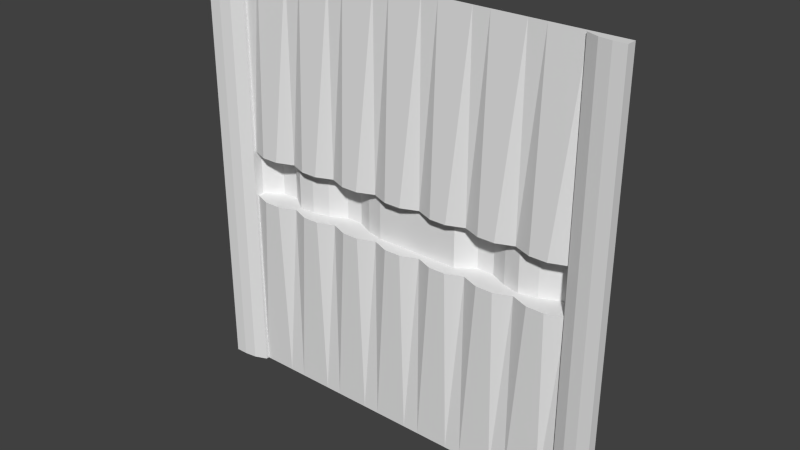 # Source: reac3_4.blend  (saved by Blender 2.76.0; exported with 4.5.12 LTS)
import bpy
from mathutils import Matrix  # noqa: F401  (used for matrix-valued properties, if any)

bpy.ops.wm.read_factory_settings(use_empty=True)
scene = bpy.context.scene
scene.name = 'Scene'

# ---- collections
col_collection_1 = bpy.data.collections.new('Collection 1'); scene.collection.children.link(col_collection_1)

# ---- materials (node trees are filled in below, after node groups)
mat_reac3_4 = bpy.data.materials.new('reac3_4')
mat_reac3_4.alpha_threshold = 0.0
mat_reac3_4.use_transparent_shadow = False
mat_reac3_4.roughness = 0.5

# ---- material node trees

# ---- world
world_world = bpy.data.worlds.new('World'); scene.world = world_world
world_world.color = (0.05088, 0.05088, 0.05088)
world_world.use_sun_shadow = False
world_world.sun_shadow_jitter_overblur = 0.0
world_world.cycles.sampling_method = 'MANUAL'
world_world.cycles.sample_map_resolution = 256

# ---- meshes
me_reac3_4 = bpy.data.meshes.new('reac3_4')
me_reac3_4.from_pydata([(-1.28, 1.28, -1.28), (1.28, 1.28, -1.28), (-1.28, 1.28, 1.28), (1.28, 1.28, 1.28), (1.06, 1.28, -1.28), (1.06, 1.28, 1.28), (-1.06, 1.28, 1.28), (-1.06, 1.28, -1.28), (-0.7498, 1.28, -1.28), (-0.4502, 1.28, -1.28), (-0.1501, 1.28, -1.28), (0.1504, 1.28, -1.28), (0.4496, 1.28, -1.28), (0.7506, 1.28, -1.28), (0.7506, 1.28, 1.28), (0.4496, 1.28, 1.28), (0.1504, 1.28, 1.28), (-0.1501, 1.28, 1.28), (-0.4502, 1.28, 1.28), (-0.7498, 1.28, 1.28), (-1.28, 1.22, 1.28), (-1.28, 1.22, -1.28), (1.06, 1.26, -1.28), (1.28, 1.22, -1.28), (1.28, 1.22, 1.28), (-1.06, 1.26, 1.28), (1.06, 1.26, 1.28), (-1.06, 1.26, -1.28), (-0.8531, 1.28, 1.28), (-0.9564, 1.28, 1.28), (-0.9564, 1.28, -1.28), (-0.8531, 1.28, -1.28), (-0.6499, 1.28, -1.28), (-0.5501, 1.28, -1.28), (-0.5501, 1.28, 1.28), (-0.6499, 1.28, 1.28), (-0.3502, 1.28, -1.28), (-0.2502, 1.28, -1.28), (-0.2502, 1.28, 1.28), (-0.3502, 1.28, 1.28), (-0.04995, 1.28, -1.28), (0.05023, 1.28, -1.28), (0.05023, 1.28, 1.28), (-0.04995, 1.28, 1.28), (0.2502, 1.28, -1.28), (0.3499, 1.28, -1.28), (0.3499, 1.28, 1.28), (0.2502, 1.28, 1.28), (0.55, 1.28, -1.28), (0.6503, 1.28, -1.28), (0.6503, 1.28, 1.28), (0.55, 1.28, 1.28), (0.8537, 1.28, -1.28), (0.9569, 1.28, -1.28), (0.9569, 1.28, 1.28), (0.8537, 1.28, 1.28), (-1.28, 1.28, 0.1399), (1.28, 1.28, 0.1399), (1.06, 1.28, 0.1399), (-1.06, 1.28, 0.1399), (-0.7498, 1.28, 0.1399), (-0.4502, 1.28, 0.1399), (-0.1501, 1.28, 0.1399), (0.1504, 1.28, 0.1399), (0.4496, 1.28, 0.1399), (0.7506, 1.28, 0.1399), (-1.28, 1.22, 0.1399), (1.28, 1.22, 0.1445), (1.06, 1.26, 0.1445), (-1.06, 1.26, 0.1399), (-0.9564, 1.24, 0.1399), (-0.8531, 1.24, 0.1399), (-0.6499, 1.24, 0.1399), (-0.5501, 1.24, 0.1399), (-0.3502, 1.24, 0.1399), (-0.2502, 1.24, 0.1399), (-0.04995, 1.24, 0.1399), (0.05023, 1.24, 0.1399), (0.2502, 1.24, 0.1399), (0.3499, 1.24, 0.1399), (0.55, 1.24, 0.1399), (0.6503, 1.24, 0.1399), (0.8537, 1.24, 0.1399), (0.9569, 1.24, 0.1399), (-1.28, 1.28, -0.1399), (-1.28, 1.22, -0.139), (1.28, 1.28, -0.1399), (1.06, 1.28, -0.1399), (-1.06, 1.28, -0.1399), (-0.7498, 1.28, -0.1399), (-0.4502, 1.28, -0.1399), (-0.1501, 1.28, -0.1399), (0.1504, 1.28, -0.1399), (0.4496, 1.28, -0.1399), (0.7506, 1.28, -0.1399), (1.28, 1.22, -0.1362), (1.06, 1.26, -0.1353), (-1.06, 1.26, -0.139), (-0.9564, 1.24, -0.1399), (-0.8531, 1.24, -0.1399), (-0.6499, 1.24, -0.1399), (-0.5501, 1.24, -0.1399), (-0.3502, 1.24, -0.1399), (-0.2502, 1.24, -0.1399), (-0.04995, 1.24, -0.1399), (0.05023, 1.24, -0.1399), (0.2502, 1.24, -0.1399), (0.3499, 1.24, -0.1399), (0.55, 1.24, -0.1399), (0.6503, 1.24, -0.1399), (0.8537, 1.24, -0.1399), (0.9569, 1.24, -0.1399), (1.06, 1.393, -0.1399), (1.06, 1.393, 0.1399), (-1.06, 1.32, -0.1399), (-1.06, 1.32, 0.1399), (-0.7498, 1.32, -0.1399), (-0.7498, 1.32, 0.1399), (-0.4502, 1.393, -0.1399), (-0.4502, 1.393, 0.1399), (-0.1501, 1.32, -0.1399), (-0.1501, 1.32, 0.1399), (0.1504, 1.32, -0.1399), (0.1504, 1.32, 0.1399), (0.4496, 1.393, -0.1399), (0.4496, 1.393, 0.1399), (0.7506, 1.32, -0.1399), (0.7506, 1.32, 0.1399), (-0.9564, 1.393, -0.1399), (-0.9564, 1.393, 0.1399), (-0.8531, 1.393, -0.1399), (-0.8531, 1.393, 0.1399), (-0.6499, 1.32, -0.1399), (-0.6499, 1.32, 0.1399), (-0.5501, 1.344, -0.1399), (-0.5501, 1.344, 0.1399), (-0.3502, 1.393, -0.1399), (-0.3502, 1.393, 0.1399), (-0.2502, 1.344, -0.1399), (-0.2502, 1.344, 0.1399), (-0.04995, 1.32, -0.1399), (-0.04995, 1.32, 0.1399), (0.05023, 1.32, -0.1399), (0.05023, 1.32, 0.1399), (0.2502, 1.32, -0.1399), (0.2502, 1.32, 0.1399), (0.3499, 1.32, -0.1399), (0.3499, 1.32, 0.1399), (0.55, 1.393, -0.1399), (0.55, 1.393, 0.1399), (0.6503, 1.344, -0.1399), (0.6503, 1.344, 0.1399), (0.8537, 1.344, -0.1399), (0.8537, 1.344, 0.1399), (0.9569, 1.393, -0.1399), (0.9569, 1.393, 0.1399), (1.133, 1.28, -1.28), (1.207, 1.28, -1.28), (1.207, 1.28, 1.28), (1.133, 1.28, 1.28), (1.133, 1.23, -1.28), (1.207, 1.22, -1.28), (1.207, 1.22, 1.28), (1.133, 1.23, 1.28), (1.207, 1.22, 0.1445), (1.133, 1.23, 0.1445), (1.207, 1.22, -0.1359), (1.133, 1.23, -0.1356), (-1.133, 1.28, 1.28), (-1.207, 1.28, 1.28), (-1.207, 1.28, -1.28), (-1.133, 1.28, -1.28), (-1.133, 1.23, 1.28), (-1.207, 1.22, 1.28), (-1.207, 1.22, -1.28), (-1.133, 1.23, -1.28), (-1.133, 1.23, 0.1399), (-1.207, 1.22, 0.1399), (-1.133, 1.23, -0.139), (-1.207, 1.22, -0.139)], [], [(57, 3, 24, 67), (83, 58, 5, 54), (87, 4, 22, 96), (71, 60, 19, 28), (73, 61, 18, 34), (75, 62, 17, 38), (77, 63, 16, 42), (79, 64, 15, 46), (81, 65, 14, 50), (164, 67, 24, 162), (176, 69, 25, 172), (84, 0, 21, 85), (59, 6, 25, 69), (159, 5, 26, 163), (169, 2, 20, 173), (157, 1, 23, 161), (171, 7, 27, 175), (59, 70, 29, 6), (70, 71, 28, 29), (60, 72, 35, 19), (72, 73, 34, 35), (61, 74, 39, 18), (74, 75, 38, 39), (62, 76, 43, 17), (76, 77, 42, 43), (63, 78, 47, 16), (78, 79, 46, 47), (64, 80, 51, 15), (80, 81, 50, 51), (65, 82, 55, 14), (82, 83, 54, 55), (82, 65, 127, 153), (89, 100, 132, 116), (87, 58, 113, 112), (83, 82, 153, 155), (98, 99, 130, 128), (70, 59, 115, 129), (88, 98, 128, 114), (71, 70, 129, 131), (110, 111, 154, 152), (58, 83, 155, 113), (72, 60, 117, 133), (94, 110, 152, 126), (73, 72, 133, 135), (108, 109, 150, 148), (88, 59, 69, 97), (2, 56, 66, 20), (178, 97, 69, 176), (166, 95, 67, 164), (60, 71, 131, 117), (74, 61, 119, 137), (93, 108, 148, 124), (61, 73, 135, 119), (109, 94, 126, 150), (75, 74, 137, 139), (5, 58, 68, 26), (106, 107, 146, 144), (86, 57, 67, 95), (1, 86, 95, 23), (53, 4, 87, 111), (31, 8, 89, 99), (33, 9, 90, 101), (37, 10, 91, 103), (41, 11, 92, 105), (45, 12, 93, 107), (49, 13, 94, 109), (161, 23, 95, 166), (175, 27, 97, 178), (7, 88, 97, 27), (7, 30, 98, 88), (30, 31, 99, 98), (8, 32, 100, 89), (32, 33, 101, 100), (9, 36, 102, 90), (36, 37, 103, 102), (10, 40, 104, 91), (40, 41, 105, 104), (11, 44, 106, 92), (44, 45, 107, 106), (12, 48, 108, 93), (48, 49, 109, 108), (13, 52, 110, 94), (52, 53, 111, 110), (56, 84, 85, 66), (58, 87, 96, 68), (152, 154, 155, 153), (126, 152, 153, 127), (148, 150, 151, 149), (124, 148, 149, 125), (144, 146, 147, 145), (122, 144, 145, 123), (140, 142, 143, 141), (120, 140, 141, 121), (136, 138, 139, 137), (118, 136, 137, 119), (132, 134, 135, 133), (116, 132, 133, 117), (128, 130, 131, 129), (114, 128, 129, 115), (150, 126, 127, 151), (146, 124, 125, 147), (142, 122, 123, 143), (138, 120, 121, 139), (134, 118, 119, 135), (130, 116, 117, 131), (154, 112, 113, 155), (59, 88, 114, 115), (100, 101, 134, 132), (81, 80, 149, 151), (111, 87, 112, 154), (90, 102, 136, 118), (80, 64, 125, 149), (99, 89, 116, 130), (102, 103, 138, 136), (79, 78, 145, 147), (101, 90, 118, 134), (65, 81, 151, 127), (91, 104, 140, 120), (78, 63, 123, 145), (103, 91, 120, 138), (64, 79, 147, 125), (104, 105, 142, 140), (77, 76, 141, 143), (105, 92, 122, 142), (63, 77, 143, 123), (92, 106, 144, 122), (76, 62, 121, 141), (107, 93, 124, 146), (62, 75, 139, 121), (22, 160, 167, 96), (160, 161, 166, 167), (96, 167, 165, 68), (167, 166, 164, 165), (4, 156, 160, 22), (156, 157, 161, 160), (3, 158, 162, 24), (158, 159, 163, 162), (68, 165, 163, 26), (165, 164, 162, 163), (21, 174, 179, 85), (174, 175, 178, 179), (85, 179, 177, 66), (179, 178, 176, 177), (0, 170, 174, 21), (170, 171, 175, 174), (6, 168, 172, 25), (168, 169, 173, 172), (66, 177, 173, 20), (177, 176, 172, 173)])
_uv = me_reac3_4.uv_layers.new(name='UVMap')
_uv.uv.foreach_set('vector', [0.0, 0.0, 0.0, 0.0, 0.0, 0.0, 0.0, 0.0, 0.8738, 0.5553, 0.9141, 0.5553, 0.9141, 1.0, 0.8738, 1.0, 0.9141, 0.4453, 0.9141, 1.164e-10, 0.9141, 1.164e-10, 0.9141, 0.4471, 0.1668, 0.5553, 0.2071, 0.5553, 0.2071, 1.0, 0.1668, 1.0, 0.2851, 0.5553, 0.3241, 0.5553, 0.3241, 1.0, 0.2851, 1.0, 0.4023, 0.5553, 0.4414, 0.5553, 0.4414, 1.0, 0.4023, 1.0, 0.5196, 0.5553, 0.5588, 0.5553, 0.5588, 1.0, 0.5196, 1.0, 0.6367, 0.5553, 0.6756, 0.5553, 0.6756, 1.0, 0.6367, 1.0, 0.754, 0.5553, 0.7932, 0.5553, 0.7932, 1.0, 0.754, 1.0, 0.9714, 0.5564, 1.0, 0.5564, 1.0, 1.0, 0.9714, 1.0, 0.05735, 0.5546, 0.08603, 0.5546, 0.08603, 1.0, 0.05735, 1.0, 0.0, 0.0, 0.0, 0.0, 0.0, 0.0, 0.0, 0.0, 0.9178, 0.5546, 0.9178, 1.0, 0.9178, 1.0, 0.9178, 0.5546, 0.0, 0.0, 0.0, 0.0, 0.0, 0.0, 0.0, 0.0, 0.0, 0.0, 0.0, 0.0, 0.0, 0.0, 0.0, 0.0, 0.0, 0.0, 0.0, 0.0, 0.0, 0.0, 0.0, 0.0, 0.0, 0.0, 0.0, 0.0, 0.0, 0.0, 0.0, 0.0, 0.08603, 0.5553, 0.1264, 0.5553, 0.1264, 1.0, 0.08603, 1.0, 0.1264, 0.5553, 0.1668, 0.5553, 0.1668, 1.0, 0.1264, 1.0, 0.2071, 0.5553, 0.2461, 0.5553, 0.2461, 1.0, 0.2071, 1.0, 0.2461, 0.5553, 0.2851, 0.5553, 0.2851, 1.0, 0.2461, 1.0, 0.3241, 0.5553, 0.3632, 0.5553, 0.3632, 1.0, 0.3241, 1.0, 0.3632, 0.5553, 0.4023, 0.5553, 0.4023, 1.0, 0.3632, 1.0, 0.4414, 0.5553, 0.4805, 0.5553, 0.4805, 1.0, 0.4414, 1.0, 0.4805, 0.5553, 0.5196, 0.5553, 0.5196, 1.0, 0.4805, 1.0, 0.5588, 0.5553, 0.5977, 0.5553, 0.5977, 1.0, 0.5588, 1.0, 0.5977, 0.5553, 0.6367, 0.5553, 0.6367, 1.0, 0.5977, 1.0, 0.6756, 0.5553, 0.7148, 0.5553, 0.7148, 1.0, 0.6756, 1.0, 0.7148, 0.5553, 0.754, 0.5553, 0.754, 1.0, 0.7148, 1.0, 0.7932, 0.5553, 0.8335, 0.5553, 0.8335, 1.0, 0.7932, 1.0, 0.8335, 0.5553, 0.8738, 0.5553, 0.8738, 1.0, 0.8335, 1.0, 0.8335, 0.5559, 0.7932, 0.5559, 0.7932, 0.5559, 0.8335, 0.5559, 0.2071, 0.4429, 0.2461, 0.4429, 0.2461, 0.4429, 0.2071, 0.4429, 0.9141, 0.4453, 0.9141, 0.5546, 0.9141, 0.5546, 0.9141, 0.4453, 0.8738, 0.5559, 0.8335, 0.5559, 0.8335, 0.5559, 0.8738, 0.5559, 0.1264, 0.4429, 0.1668, 0.4429, 0.1668, 0.4429, 0.1264, 0.4429, 0.1264, 0.5559, 0.08603, 0.5559, 0.08603, 0.5559, 0.1264, 0.5559, 0.08603, 0.4429, 0.1264, 0.4429, 0.1264, 0.4429, 0.08603, 0.4429, 0.1668, 0.5559, 0.1264, 0.5559, 0.1264, 0.5559, 0.1668, 0.5559, 0.8335, 0.4429, 0.8738, 0.4429, 0.8738, 0.4429, 0.8335, 0.4429, 0.9141, 0.5559, 0.8738, 0.5559, 0.8738, 0.5559, 0.9141, 0.5559, 0.2461, 0.5559, 0.2071, 0.5559, 0.2071, 0.5559, 0.2461, 0.5559, 0.7932, 0.4429, 0.8335, 0.4429, 0.8335, 0.4429, 0.7932, 0.4429, 0.2851, 0.5559, 0.2461, 0.5559, 0.2461, 0.5559, 0.2851, 0.5559, 0.7148, 0.4429, 0.754, 0.4429, 0.754, 0.4429, 0.7148, 0.4429, 0.9178, 0.4453, 0.9178, 0.5546, 0.9178, 0.5546, 0.9178, 0.4457, 0.0, 0.0, 0.0, 0.0, 0.0, 0.0, 0.0, 0.0, 0.05735, 0.4457, 0.08603, 0.4457, 0.08603, 0.5546, 0.05735, 0.5546, 0.9714, 0.4469, 1.0, 0.4468, 1.0, 0.5564, 0.9714, 0.5564, 0.2071, 0.5559, 0.1668, 0.5559, 0.1668, 0.5559, 0.2071, 0.5559, 0.3632, 0.5559, 0.3241, 0.5559, 0.3241, 0.5559, 0.3632, 0.5559, 0.6756, 0.4429, 0.7148, 0.4429, 0.7148, 0.4429, 0.6756, 0.4429, 0.3241, 0.5559, 0.2851, 0.5559, 0.2851, 0.5559, 0.3241, 0.5559, 0.754, 0.4429, 0.7932, 0.4429, 0.7932, 0.4429, 0.754, 0.4429, 0.4023, 0.5559, 0.3632, 0.5559, 0.3632, 0.5559, 0.4023, 0.5559, 0.9141, 1.0, 0.9141, 0.5546, 0.9141, 0.5564, 0.9141, 1.0, 0.5977, 0.4429, 0.6367, 0.4429, 0.6367, 0.4429, 0.5977, 0.4429, 0.0, 0.0, 0.0, 0.0, 0.0, 0.0, 0.0, 0.0, 0.0, 0.0, 0.0, 0.0, 0.0, 0.0, 0.0, 0.0, 0.8738, 1.113e-10, 0.9141, 1.164e-10, 0.9141, 0.4447, 0.8738, 0.4447, 0.1668, 2.124e-11, 0.2071, 2.638e-11, 0.2071, 0.4447, 0.1668, 0.4447, 0.2851, 3.631e-11, 0.3241, 4.128e-11, 0.3241, 0.4447, 0.2851, 0.4447, 0.4023, 5.123e-11, 0.4414, 5.621e-11, 0.4414, 0.4447, 0.4023, 0.4447, 0.5196, 6.618e-11, 0.5588, 7.116e-11, 0.5588, 0.4447, 0.5196, 0.4447, 0.6367, 8.109e-11, 0.6756, 8.605e-11, 0.6756, 0.4447, 0.6367, 0.4447, 0.754, 9.603e-11, 0.7932, 1.01e-10, 0.7932, 0.4447, 0.754, 0.4447, 0.9714, 3.881e-11, 1.0, 0.0, 1.0, 0.4468, 0.9714, 0.4469, 0.05735, 7.305e-12, 0.08603, 1.096e-11, 0.08603, 0.4457, 0.05735, 0.4457, 0.9178, 1.096e-11, 0.9178, 0.4453, 0.9178, 0.4457, 0.9178, 1.096e-11, 0.08603, 1.096e-11, 0.1264, 1.61e-11, 0.1264, 0.4447, 0.08603, 0.4447, 0.1264, 1.61e-11, 0.1668, 2.124e-11, 0.1668, 0.4447, 0.1264, 0.4447, 0.2071, 2.638e-11, 0.2461, 3.135e-11, 0.2461, 0.4447, 0.2071, 0.4447, 0.2461, 3.135e-11, 0.2851, 3.631e-11, 0.2851, 0.4447, 0.2461, 0.4447, 0.3241, 4.128e-11, 0.3632, 4.626e-11, 0.3632, 0.4447, 0.3241, 0.4447, 0.3632, 4.626e-11, 0.4023, 5.123e-11, 0.4023, 0.4447, 0.3632, 0.4447, 0.4414, 5.621e-11, 0.4805, 6.119e-11, 0.4805, 0.4447, 0.4414, 0.4447, 0.4805, 6.119e-11, 0.5196, 6.618e-11, 0.5196, 0.4447, 0.4805, 0.4447, 0.5588, 7.116e-11, 0.5977, 7.612e-11, 0.5977, 0.4447, 0.5588, 0.4447, 0.5977, 7.612e-11, 0.6367, 8.109e-11, 0.6367, 0.4447, 0.5977, 0.4447, 0.6756, 8.605e-11, 0.7148, 9.104e-11, 0.7148, 0.4447, 0.6756, 0.4447, 0.7148, 9.104e-11, 0.754, 9.603e-11, 0.754, 0.4447, 0.7148, 0.4447, 0.7932, 1.01e-10, 0.8335, 1.062e-10, 0.8335, 0.4447, 0.7932, 0.4447, 0.8335, 1.062e-10, 0.8738, 1.113e-10, 0.8738, 0.4447, 0.8335, 0.4447, 0.0, 0.0, 0.0, 0.0, 0.0, 0.0, 0.0, 0.0, 0.9141, 0.5546, 0.9141, 0.4453, 0.9141, 0.4471, 0.9141, 0.5564, 0.8335, 0.4453, 0.8738, 0.4453, 0.8738, 0.5546, 0.8335, 0.5546, 0.7932, 0.4453, 0.8335, 0.4453, 0.8335, 0.5546, 0.7932, 0.5546, 0.7148, 0.4453, 0.754, 0.4453, 0.754, 0.5546, 0.7148, 0.5546, 0.6756, 0.4453, 0.7148, 0.4453, 0.7148, 0.5546, 0.6756, 0.5546, 0.5977, 0.4453, 0.6367, 0.4453, 0.6367, 0.5546, 0.5977, 0.5546, 0.5588, 0.4453, 0.5977, 0.4453, 0.5977, 0.5546, 0.5588, 0.5546, 0.4805, 0.4453, 0.5196, 0.4453, 0.5196, 0.5546, 0.4805, 0.5546, 0.4414, 0.4453, 0.4805, 0.4453, 0.4805, 0.5546, 0.4414, 0.5546, 0.3632, 0.4453, 0.4023, 0.4453, 0.4023, 0.5546, 0.3632, 0.5546, 0.3241, 0.4453, 0.3632, 0.4453, 0.3632, 0.5546, 0.3241, 0.5546, 0.2461, 0.4453, 0.2851, 0.4453, 0.2851, 0.5546, 0.2461, 0.5546, 0.2071, 0.4453, 0.2461, 0.4453, 0.2461, 0.5546, 0.2071, 0.5546, 0.1264, 0.4453, 0.1668, 0.4453, 0.1668, 0.5546, 0.1264, 0.5546, 0.08603, 0.4453, 0.1264, 0.4453, 0.1264, 0.5546, 0.08603, 0.5546, 0.754, 0.4453, 0.7932, 0.4453, 0.7932, 0.5546, 0.754, 0.5546, 0.6367, 0.4453, 0.6756, 0.4453, 0.6756, 0.5546, 0.6367, 0.5546, 0.5196, 0.4453, 0.5588, 0.4453, 0.5588, 0.5546, 0.5196, 0.5546, 0.4023, 0.4453, 0.4414, 0.4453, 0.4414, 0.5546, 0.4023, 0.5546, 0.2851, 0.4453, 0.3241, 0.4453, 0.3241, 0.5546, 0.2851, 0.5546, 0.1668, 0.4453, 0.2071, 0.4453, 0.2071, 0.5546, 0.1668, 0.5546, 0.8738, 0.4453, 0.9141, 0.4453, 0.9141, 0.5546, 0.8738, 0.5546, 0.9178, 0.5546, 0.9178, 0.4453, 0.9178, 0.4453, 0.9178, 0.5546, 0.2461, 0.4429, 0.2851, 0.4429, 0.2851, 0.4429, 0.2461, 0.4429, 0.754, 0.5559, 0.7148, 0.5559, 0.7148, 0.5559, 0.754, 0.5559, 0.8738, 0.4429, 0.9141, 0.4429, 0.9141, 0.4429, 0.8738, 0.4429, 0.3241, 0.4429, 0.3632, 0.4429, 0.3632, 0.4429, 0.3241, 0.4429, 0.7148, 0.5559, 0.6756, 0.5559, 0.6756, 0.5559, 0.7148, 0.5559, 0.1668, 0.4429, 0.2071, 0.4429, 0.2071, 0.4429, 0.1668, 0.4429, 0.3632, 0.4429, 0.4023, 0.4429, 0.4023, 0.4429, 0.3632, 0.4429, 0.6367, 0.5559, 0.5977, 0.5559, 0.5977, 0.5559, 0.6367, 0.5559, 0.2851, 0.4429, 0.3241, 0.4429, 0.3241, 0.4429, 0.2851, 0.4429, 0.7932, 0.5559, 0.754, 0.5559, 0.754, 0.5559, 0.7932, 0.5559, 0.4414, 0.4429, 0.4805, 0.4429, 0.4805, 0.4429, 0.4414, 0.4429, 0.5977, 0.5559, 0.5588, 0.5559, 0.5588, 0.5559, 0.5977, 0.5559, 0.4023, 0.4429, 0.4414, 0.4429, 0.4414, 0.4429, 0.4023, 0.4429, 0.6756, 0.5559, 0.6367, 0.5559, 0.6367, 0.5559, 0.6756, 0.5559, 0.4805, 0.4429, 0.5196, 0.4429, 0.5196, 0.4429, 0.4805, 0.4429, 0.5196, 0.5559, 0.4805, 0.5559, 0.4805, 0.5559, 0.5196, 0.5559, 0.5196, 0.4429, 0.5588, 0.4429, 0.5588, 0.4429, 0.5196, 0.4429, 0.5588, 0.5559, 0.5196, 0.5559, 0.5196, 0.5559, 0.5588, 0.5559, 0.5588, 0.4429, 0.5977, 0.4429, 0.5977, 0.4429, 0.5588, 0.4429, 0.4805, 0.5559, 0.4414, 0.5559, 0.4414, 0.5559, 0.4805, 0.5559, 0.6367, 0.4429, 0.6756, 0.4429, 0.6756, 0.4429, 0.6367, 0.4429, 0.4414, 0.5559, 0.4023, 0.5559, 0.4023, 0.5559, 0.4414, 0.5559, 0.9141, 1.164e-10, 0.9427, 7.761e-11, 0.9427, 0.447, 0.9141, 0.4471, 0.9427, 7.761e-11, 0.9714, 3.881e-11, 0.9714, 0.4469, 0.9427, 0.447, 0.9141, 0.4471, 0.9427, 0.447, 0.9427, 0.5564, 0.9141, 0.5564, 0.9427, 0.447, 0.9714, 0.4469, 0.9714, 0.5564, 0.9427, 0.5564, 0.0, 0.0, 0.0, 0.0, 0.0, 0.0, 0.0, 0.0, 0.0, 0.0, 0.0, 0.0, 0.0, 0.0, 0.0, 0.0, 0.0, 0.0, 0.0, 0.0, 0.0, 0.0, 0.0, 0.0, 0.0, 0.0, 0.0, 0.0, 0.0, 0.0, 0.0, 0.0, 0.9141, 0.5564, 0.9427, 0.5564, 0.9427, 1.0, 0.9141, 1.0, 0.9427, 0.5564, 0.9714, 0.5564, 0.9714, 1.0, 0.9427, 1.0, 0.0, 0.0, 0.02868, 3.652e-12, 0.02868, 0.4457, 0.0, 0.4457, 0.02868, 3.652e-12, 0.05735, 7.305e-12, 0.05735, 0.4457, 0.02868, 0.4457, 0.0, 0.4457, 0.02868, 0.4457, 0.02868, 0.5546, 0.0, 0.5546, 0.02868, 0.4457, 0.05735, 0.4457, 0.05735, 0.5546, 0.02868, 0.5546, 0.0, 0.0, 0.0, 0.0, 0.0, 0.0, 0.0, 0.0, 0.0, 0.0, 0.0, 0.0, 0.0, 0.0, 0.0, 0.0, 0.0, 0.0, 0.0, 0.0, 0.0, 0.0, 0.0, 0.0, 0.0, 0.0, 0.0, 0.0, 0.0, 0.0, 0.0, 0.0, 0.0, 0.5546, 0.02868, 0.5546, 0.02868, 1.0, 0.0, 1.0, 0.02868, 0.5546, 0.05735, 0.5546, 0.05735, 1.0, 0.02868, 1.0])
_ca = me_reac3_4.color_attributes.new('Col', 'BYTE_COLOR', 'CORNER')
_ca.data.foreach_set('color', [0.402, 0.0, 0.0, 1.0, 0.402, 0.0, 0.0, 1.0, 0.402, 0.0, 0.0, 1.0, 0.402, 0.0, 0.0, 1.0, 0.402, 0.0, 0.0, 1.0, 0.402, 0.0, 0.0, 1.0, 0.402, 0.0, 0.0, 1.0, 0.402, 0.0, 0.0, 1.0, 0.402, 0.0, 0.0, 1.0, 0.402, 0.0, 0.0, 1.0, 0.402, 0.0, 0.0, 1.0, 0.402, 0.0, 0.0, 1.0, 0.402, 0.0, 0.0, 1.0, 0.402, 0.0, 0.0, 1.0, 0.402, 0.0, 0.0, 1.0, 0.402, 0.0, 0.0, 1.0, 0.402, 0.0, 0.0, 1.0, 0.402, 0.0, 0.0, 1.0, 0.402, 0.0, 0.0, 1.0, 0.402, 0.0, 0.0, 1.0, 0.402, 0.0, 0.0, 1.0, 0.402, 0.0, 0.0, 1.0, 0.402, 0.0, 0.0, 1.0, 0.402, 0.0, 0.0, 1.0, 0.402, 0.0, 0.0, 1.0, 0.402, 0.0, 0.0, 1.0, 0.402, 0.0, 0.0, 1.0, 0.402, 0.0, 0.0, 1.0, 0.402, 0.0, 0.0, 1.0, 0.402, 0.0, 0.0, 1.0, 0.402, 0.0, 0.0, 1.0, 0.402, 0.0, 0.0, 1.0, 0.402, 0.0, 0.0, 1.0, 0.402, 0.0, 0.0, 1.0, 0.402, 0.0, 0.0, 1.0, 0.402, 0.0, 0.0, 1.0, 0.402, 0.0, 0.0, 1.0, 0.402, 0.0, 0.0, 1.0, 0.402, 0.0, 0.0, 1.0, 0.402, 0.0, 0.0, 1.0, 0.402, 0.0, 0.0, 1.0, 0.402, 0.0, 0.0, 1.0, 0.402, 0.0, 0.0, 1.0, 0.402, 0.0, 0.0, 1.0, 0.402, 0.0, 0.0, 1.0, 0.402, 0.0, 0.0, 1.0, 0.402, 0.0, 0.0, 1.0, 0.402, 0.0, 0.0, 1.0, 0.402, 0.0, 0.0, 1.0, 0.402, 0.0, 0.0, 1.0, 0.402, 0.0, 0.0, 1.0, 0.402, 0.0, 0.0, 1.0, 0.402, 0.0, 0.0, 1.0, 0.402, 0.0, 0.0, 1.0, 0.402, 0.0, 0.0, 1.0, 0.402, 0.0, 0.0, 1.0, 0.402, 0.0, 0.0, 1.0, 0.402, 0.0, 0.0, 1.0, 0.402, 0.0, 0.0, 1.0, 0.402, 0.0, 0.0, 1.0, 0.402, 0.0, 0.0, 1.0, 0.402, 0.0, 0.0, 1.0, 0.402, 0.0, 0.0, 1.0, 0.402, 0.0, 0.0, 1.0, 0.402, 0.0, 0.0, 1.0, 0.402, 0.0, 0.0, 1.0, 0.402, 0.0, 0.0, 1.0, 0.402, 0.0, 0.0, 1.0, 0.402, 0.0, 0.0, 1.0, 0.402, 0.0, 0.0, 1.0, 0.402, 0.0, 0.0, 1.0, 0.402, 0.0, 0.0, 1.0, 0.402, 0.0, 0.0, 1.0, 0.402, 0.0, 0.0, 1.0, 0.402, 0.0, 0.0, 1.0, 0.402, 0.0, 0.0, 1.0, 0.402, 0.0, 0.0, 1.0, 0.402, 0.0, 0.0, 1.0, 0.402, 0.0, 0.0, 1.0, 0.402, 0.0, 0.0, 1.0, 0.402, 0.0, 0.0, 1.0, 0.402, 0.0, 0.0, 1.0, 0.402, 0.0, 0.0, 1.0, 0.402, 0.0, 0.0, 1.0, 0.402, 0.0, 0.0, 1.0, 0.402, 0.0, 0.0, 1.0, 0.402, 0.0, 0.0, 1.0, 0.402, 0.0, 0.0, 1.0, 0.402, 0.0, 0.0, 1.0, 0.402, 0.0, 0.0, 1.0, 0.402, 0.0, 0.0, 1.0, 0.402, 0.0, 0.0, 1.0, 0.402, 0.0, 0.0, 1.0, 0.402, 0.0, 0.0, 1.0, 0.402, 0.0, 0.0, 1.0, 0.402, 0.0, 0.0, 1.0, 0.402, 0.0, 0.0, 1.0, 0.402, 0.0, 0.0, 1.0, 0.402, 0.0, 0.0, 1.0, 0.402, 0.0, 0.0, 1.0, 0.402, 0.0, 0.0, 1.0, 0.402, 0.0, 0.0, 1.0, 0.402, 0.0, 0.0, 1.0, 0.402, 0.0, 0.0, 1.0, 0.402, 0.0, 0.0, 1.0, 0.402, 0.0, 0.0, 1.0, 0.402, 0.0, 0.0, 1.0, 0.402, 0.0, 0.0, 1.0, 0.402, 0.0, 0.0, 1.0, 0.402, 0.0, 0.0, 1.0, 0.402, 0.0, 0.0, 1.0, 0.402, 0.0, 0.0, 1.0, 0.402, 0.0, 0.0, 1.0, 0.402, 0.0, 0.0, 1.0, 0.402, 0.0, 0.0, 1.0, 0.402, 0.0, 0.0, 1.0, 0.402, 0.0, 0.0, 1.0, 0.402, 0.0, 0.0, 1.0, 0.402, 0.0, 0.0, 1.0, 0.402, 0.0, 0.0, 1.0, 0.402, 0.0, 0.0, 1.0, 0.402, 0.0, 0.0, 1.0, 0.402, 0.0, 0.0, 1.0, 0.402, 0.0, 0.0, 1.0, 0.402, 0.0, 0.0, 1.0, 0.402, 0.0, 0.0, 1.0, 0.402, 0.0, 0.0, 1.0, 0.402, 0.0, 0.0, 1.0, 0.402, 0.0, 0.0, 1.0, 0.402, 0.0, 0.0, 1.0, 0.402, 0.0, 0.0, 1.0, 0.402, 0.0, 0.0, 1.0, 0.402, 0.0, 0.0, 1.0, 0.402, 0.0, 0.0, 1.0, 0.402, 0.0, 0.0, 1.0, 0.402, 0.0, 0.0, 1.0, 0.402, 0.0, 0.0, 1.0, 0.402, 0.0, 0.0, 1.0, 0.402, 0.0, 0.0, 1.0, 0.402, 0.0, 0.0, 1.0, 0.402, 0.0, 0.0, 1.0, 0.402, 0.0, 0.0, 1.0, 0.402, 0.0, 0.0, 1.0, 0.402, 0.0, 0.0, 1.0, 0.402, 0.0, 0.0, 1.0, 0.402, 0.0, 0.0, 1.0, 0.402, 0.0, 0.0, 1.0, 0.402, 0.0, 0.0, 1.0, 0.402, 0.0, 0.0, 1.0, 0.402, 0.0, 0.0, 1.0, 0.402, 0.0, 0.0, 1.0, 0.402, 0.0, 0.0, 1.0, 0.402, 0.0, 0.0, 1.0, 0.402, 0.0, 0.0, 1.0, 0.402, 0.0, 0.0, 1.0, 0.402, 0.0, 0.0, 1.0, 0.402, 0.0, 0.0, 1.0, 0.402, 0.0, 0.0, 1.0, 0.402, 0.0, 0.0, 1.0, 0.402, 0.0, 0.0, 1.0, 0.402, 0.0, 0.0, 1.0, 0.402, 0.0, 0.0, 1.0, 0.402, 0.0, 0.0, 1.0, 0.402, 0.0, 0.0, 1.0, 0.402, 0.0, 0.0, 1.0, 0.402, 0.0, 0.0, 1.0, 0.402, 0.0, 0.0, 1.0, 0.402, 0.0, 0.0, 1.0, 0.402, 0.0, 0.0, 1.0, 0.402, 0.0, 0.0, 1.0, 0.402, 0.0, 0.0, 1.0, 0.402, 0.0, 0.0, 1.0, 0.402, 0.0, 0.0, 1.0, 0.402, 0.0, 0.0, 1.0, 0.402, 0.0, 0.0, 1.0, 0.402, 0.0, 0.0, 1.0, 0.402, 0.0, 0.0, 1.0, 0.402, 0.0, 0.0, 1.0, 0.402, 0.0, 0.0, 1.0, 0.402, 0.0, 0.0, 1.0, 0.402, 0.0, 0.0, 1.0, 0.402, 0.0, 0.0, 1.0, 0.402, 0.0, 0.0, 1.0, 0.402, 0.0, 0.0, 1.0, 0.402, 0.0, 0.0, 1.0, 0.402, 0.0, 0.0, 1.0, 0.402, 0.0, 0.0, 1.0, 0.402, 0.0, 0.0, 1.0, 0.402, 0.0, 0.0, 1.0, 0.402, 0.0, 0.0, 1.0, 0.402, 0.0, 0.0, 1.0, 0.402, 0.0, 0.0, 1.0, 0.402, 0.0, 0.0, 1.0, 0.402, 0.0, 0.0, 1.0, 0.402, 0.0, 0.0, 1.0, 0.402, 0.0, 0.0, 1.0, 0.402, 0.0, 0.0, 1.0, 0.402, 0.0, 0.0, 1.0, 0.402, 0.0, 0.0, 1.0, 0.402, 0.0, 0.0, 1.0, 0.402, 0.0, 0.0, 1.0, 0.402, 0.0, 0.0, 1.0, 0.402, 0.0, 0.0, 1.0, 0.402, 0.0, 0.0, 1.0, 0.402, 0.0, 0.0, 1.0, 0.402, 0.0, 0.0, 1.0, 0.402, 0.0, 0.0, 1.0, 0.402, 0.0, 0.0, 1.0, 0.402, 0.0, 0.0, 1.0, 0.402, 0.0, 0.0, 1.0, 0.402, 0.0, 0.0, 1.0, 0.402, 0.0, 0.0, 1.0, 0.402, 0.0, 0.0, 1.0, 0.402, 0.0, 0.0, 1.0, 0.402, 0.0, 0.0, 1.0, 0.402, 0.0, 0.0, 1.0, 0.402, 0.0, 0.0, 1.0, 0.402, 0.0, 0.0, 1.0, 0.402, 0.0, 0.0, 1.0, 0.402, 0.0, 0.0, 1.0, 0.402, 0.0, 0.0, 1.0, 0.402, 0.0, 0.0, 1.0, 0.402, 0.0, 0.0, 1.0, 0.402, 0.0, 0.0, 1.0, 0.402, 0.0, 0.0, 1.0, 0.402, 0.0, 0.0, 1.0, 0.402, 0.0, 0.0, 1.0, 0.402, 0.0, 0.0, 1.0, 0.402, 0.0, 0.0, 1.0, 0.402, 0.0, 0.0, 1.0, 0.402, 0.0, 0.0, 1.0, 0.402, 0.0, 0.0, 1.0, 0.402, 0.0, 0.0, 1.0, 0.402, 0.0, 0.0, 1.0, 0.402, 0.0, 0.0, 1.0, 0.402, 0.0, 0.0, 1.0, 0.402, 0.0, 0.0, 1.0, 0.402, 0.0, 0.0, 1.0, 0.402, 0.0, 0.0, 1.0, 0.402, 0.0, 0.0, 1.0, 0.402, 0.0, 0.0, 1.0, 0.402, 0.0, 0.0, 1.0, 0.402, 0.0, 0.0, 1.0, 0.402, 0.0, 0.0, 1.0, 0.402, 0.0, 0.0, 1.0, 0.402, 0.0, 0.0, 1.0, 0.402, 0.0, 0.0, 1.0, 0.402, 0.0, 0.0, 1.0, 0.402, 0.0, 0.0, 1.0, 0.402, 0.0, 0.0, 1.0, 0.402, 0.0, 0.0, 1.0, 0.402, 0.0, 0.0, 1.0, 0.402, 0.0, 0.0, 1.0, 0.402, 0.0, 0.0, 1.0, 0.402, 0.0, 0.0, 1.0, 0.402, 0.0, 0.0, 1.0, 0.402, 0.0, 0.0, 1.0, 0.402, 0.0, 0.0, 1.0, 0.402, 0.0, 0.0, 1.0, 0.402, 0.0, 0.0, 1.0, 0.402, 0.0, 0.0, 1.0, 0.402, 0.0, 0.0, 1.0, 0.402, 0.0, 0.0, 1.0, 0.402, 0.0, 0.0, 1.0, 0.402, 0.0, 0.0, 1.0, 0.402, 0.0, 0.0, 1.0, 0.402, 0.0, 0.0, 1.0, 0.402, 0.0, 0.0, 1.0, 0.402, 0.0, 0.0, 1.0, 0.402, 0.0, 0.0, 1.0, 0.402, 0.0, 0.0, 1.0, 0.402, 0.0, 0.0, 1.0, 0.402, 0.0, 0.0, 1.0, 0.402, 0.0, 0.0, 1.0, 0.402, 0.0, 0.0, 1.0, 0.402, 0.0, 0.0, 1.0, 0.402, 0.0, 0.0, 1.0, 0.402, 0.0, 0.0, 1.0, 0.402, 0.0, 0.0, 1.0, 0.402, 0.0, 0.0, 1.0, 0.402, 0.0, 0.0, 1.0, 0.402, 0.0, 0.0, 1.0, 0.402, 0.0, 0.0, 1.0, 0.402, 0.0, 0.0, 1.0, 0.402, 0.0, 0.0, 1.0, 0.402, 0.0, 0.0, 1.0, 0.402, 0.0, 0.0, 1.0, 0.402, 0.0, 0.0, 1.0, 0.402, 0.0, 0.0, 1.0, 0.402, 0.0, 0.0, 1.0, 0.402, 0.0, 0.0, 1.0, 0.402, 0.0, 0.0, 1.0, 0.402, 0.0, 0.0, 1.0, 0.402, 0.0, 0.0, 1.0, 0.402, 0.0, 0.0, 1.0, 0.402, 0.0, 0.0, 1.0, 0.402, 0.0, 0.0, 1.0, 0.402, 0.0, 0.0, 1.0, 0.402, 0.0, 0.0, 1.0, 0.402, 0.0, 0.0, 1.0, 0.402, 0.0, 0.0, 1.0, 0.402, 0.0, 0.0, 1.0, 0.402, 0.0, 0.0, 1.0, 0.402, 0.0, 0.0, 1.0, 0.402, 0.0, 0.0, 1.0, 0.402, 0.0, 0.0, 1.0, 0.402, 0.0, 0.0, 1.0, 0.402, 0.0, 0.0, 1.0, 0.402, 0.0, 0.0, 1.0, 0.402, 0.0, 0.0, 1.0, 0.402, 0.0, 0.0, 1.0, 0.402, 0.0, 0.0, 1.0, 0.402, 0.0, 0.0, 1.0, 0.402, 0.0, 0.0, 1.0, 0.402, 0.0, 0.0, 1.0, 0.402, 0.0, 0.0, 1.0, 0.402, 0.0, 0.0, 1.0, 0.402, 0.0, 0.0, 1.0, 0.402, 0.0, 0.0, 1.0, 0.402, 0.0, 0.0, 1.0, 0.402, 0.0, 0.0, 1.0, 0.402, 0.0, 0.0, 1.0, 0.402, 0.0, 0.0, 1.0, 0.402, 0.0, 0.0, 1.0, 0.402, 0.0, 0.0, 1.0, 0.402, 0.0, 0.0, 1.0, 0.402, 0.0, 0.0, 1.0, 0.402, 0.0, 0.0, 1.0, 0.402, 0.0, 0.0, 1.0, 0.402, 0.0, 0.0, 1.0, 0.402, 0.0, 0.0, 1.0, 0.402, 0.0, 0.0, 1.0, 0.402, 0.0, 0.0, 1.0, 0.402, 0.0, 0.0, 1.0, 0.402, 0.0, 0.0, 1.0, 0.402, 0.0, 0.0, 1.0, 0.402, 0.0, 0.0, 1.0, 0.402, 0.0, 0.0, 1.0, 0.402, 0.0, 0.0, 1.0, 0.402, 0.0, 0.0, 1.0, 0.402, 0.0, 0.0, 1.0, 0.402, 0.0, 0.0, 1.0, 0.402, 0.0, 0.0, 1.0, 0.402, 0.0, 0.0, 1.0, 0.402, 0.0, 0.0, 1.0, 0.402, 0.0, 0.0, 1.0, 0.402, 0.0, 0.0, 1.0, 0.402, 0.0, 0.0, 1.0, 0.402, 0.0, 0.0, 1.0, 0.402, 0.0, 0.0, 1.0, 0.402, 0.0, 0.0, 1.0, 0.402, 0.0, 0.0, 1.0, 0.402, 0.0, 0.0, 1.0, 0.402, 0.0, 0.0, 1.0, 0.402, 0.0, 0.0, 1.0, 0.402, 0.0, 0.0, 1.0, 0.402, 0.0, 0.0, 1.0, 0.402, 0.0, 0.0, 1.0, 0.402, 0.0, 0.0, 1.0, 0.402, 0.0, 0.0, 1.0, 0.402, 0.0, 0.0, 1.0, 0.402, 0.0, 0.0, 1.0, 0.402, 0.0, 0.0, 1.0, 0.402, 0.0, 0.0, 1.0, 0.402, 0.0, 0.0, 1.0, 0.402, 0.0, 0.0, 1.0, 0.402, 0.0, 0.0, 1.0, 0.402, 0.0, 0.0, 1.0, 0.402, 0.0, 0.0, 1.0, 0.402, 0.0, 0.0, 1.0, 0.402, 0.0, 0.0, 1.0, 0.402, 0.0, 0.0, 1.0, 0.402, 0.0, 0.0, 1.0, 0.402, 0.0, 0.0, 1.0, 0.402, 0.0, 0.0, 1.0, 0.402, 0.0, 0.0, 1.0, 0.402, 0.0, 0.0, 1.0, 0.402, 0.0, 0.0, 1.0, 0.402, 0.0, 0.0, 1.0, 0.402, 0.0, 0.0, 1.0, 0.402, 0.0, 0.0, 1.0, 0.402, 0.0, 0.0, 1.0, 0.402, 0.0, 0.0, 1.0, 0.402, 0.0, 0.0, 1.0, 0.402, 0.0, 0.0, 1.0, 0.402, 0.0, 0.0, 1.0, 0.402, 0.0, 0.0, 1.0, 0.402, 0.0, 0.0, 1.0, 0.402, 0.0, 0.0, 1.0, 0.402, 0.0, 0.0, 1.0, 0.402, 0.0, 0.0, 1.0, 0.402, 0.0, 0.0, 1.0, 0.402, 0.0, 0.0, 1.0, 0.402, 0.0, 0.0, 1.0, 0.402, 0.0, 0.0, 1.0, 0.402, 0.0, 0.0, 1.0, 0.402, 0.0, 0.0, 1.0, 0.402, 0.0, 0.0, 1.0, 0.402, 0.0, 0.0, 1.0, 0.402, 0.0, 0.0, 1.0, 0.402, 0.0, 0.0, 1.0, 0.402, 0.0, 0.0, 1.0, 0.402, 0.0, 0.0, 1.0, 0.402, 0.0, 0.0, 1.0, 0.402, 0.0, 0.0, 1.0, 0.402, 0.0, 0.0, 1.0, 0.402, 0.0, 0.0, 1.0, 0.402, 0.0, 0.0, 1.0, 0.402, 0.0, 0.0, 1.0, 0.402, 0.0, 0.0, 1.0, 0.402, 0.0, 0.0, 1.0, 0.402, 0.0, 0.0, 1.0, 0.402, 0.0, 0.0, 1.0, 0.402, 0.0, 0.0, 1.0, 0.402, 0.0, 0.0, 1.0, 0.402, 0.0, 0.0, 1.0, 0.402, 0.0, 0.0, 1.0, 0.402, 0.0, 0.0, 1.0, 0.402, 0.0, 0.0, 1.0, 0.402, 0.0, 0.0, 1.0, 0.402, 0.0, 0.0, 1.0, 0.402, 0.0, 0.0, 1.0, 0.402, 0.0, 0.0, 1.0, 0.402, 0.0, 0.0, 1.0, 0.402, 0.0, 0.0, 1.0, 0.402, 0.0, 0.0, 1.0, 0.402, 0.0, 0.0, 1.0, 0.402, 0.0, 0.0, 1.0, 0.402, 0.0, 0.0, 1.0, 0.402, 0.0, 0.0, 1.0, 0.402, 0.0, 0.0, 1.0, 0.402, 0.0, 0.0, 1.0, 0.402, 0.0, 0.0, 1.0, 0.402, 0.0, 0.0, 1.0, 0.402, 0.0, 0.0, 1.0, 0.402, 0.0, 0.0, 1.0, 0.402, 0.0, 0.0, 1.0, 0.402, 0.0, 0.0, 1.0, 0.402, 0.0, 0.0, 1.0, 0.402, 0.0, 0.0, 1.0, 0.402, 0.0, 0.0, 1.0, 0.402, 0.0, 0.0, 1.0, 0.402, 0.0, 0.0, 1.0, 0.402, 0.0, 0.0, 1.0, 0.402, 0.0, 0.0, 1.0, 0.402, 0.0, 0.0, 1.0, 0.402, 0.0, 0.0, 1.0, 0.402, 0.0, 0.0, 1.0, 0.402, 0.0, 0.0, 1.0, 0.402, 0.0, 0.0, 1.0, 0.402, 0.0, 0.0, 1.0, 0.402, 0.0, 0.0, 1.0, 0.402, 0.0, 0.0, 1.0, 0.402, 0.0, 0.0, 1.0, 0.402, 0.0, 0.0, 1.0, 0.402, 0.0, 0.0, 1.0, 0.402, 0.0, 0.0, 1.0, 0.402, 0.0, 0.0, 1.0, 0.402, 0.0, 0.0, 1.0, 0.402, 0.0, 0.0, 1.0, 0.402, 0.0, 0.0, 1.0, 0.402, 0.0, 0.0, 1.0, 0.402, 0.0, 0.0, 1.0, 0.402, 0.0, 0.0, 1.0, 0.402, 0.0, 0.0, 1.0, 0.402, 0.0, 0.0, 1.0, 0.402, 0.0, 0.0, 1.0, 0.402, 0.0, 0.0, 1.0, 0.402, 0.0, 0.0, 1.0, 0.402, 0.0, 0.0, 1.0, 0.402, 0.0, 0.0, 1.0, 0.402, 0.0, 0.0, 1.0, 0.402, 0.0, 0.0, 1.0, 0.402, 0.0, 0.0, 1.0, 0.402, 0.0, 0.0, 1.0, 0.402, 0.0, 0.0, 1.0, 0.402, 0.0, 0.0, 1.0, 0.402, 0.0, 0.0, 1.0, 0.402, 0.0, 0.0, 1.0, 0.402, 0.0, 0.0, 1.0, 0.402, 0.0, 0.0, 1.0, 0.402, 0.0, 0.0, 1.0, 0.402, 0.0, 0.0, 1.0, 0.402, 0.0, 0.0, 1.0, 0.402, 0.0, 0.0, 1.0, 0.402, 0.0, 0.0, 1.0, 0.402, 0.0, 0.0, 1.0, 0.402, 0.0, 0.0, 1.0, 0.402, 0.0, 0.0, 1.0, 0.402, 0.0, 0.0, 1.0, 0.402, 0.0, 0.0, 1.0, 0.402, 0.0, 0.0, 1.0, 0.402, 0.0, 0.0, 1.0, 0.402, 0.0, 0.0, 1.0, 0.402, 0.0, 0.0, 1.0, 0.402, 0.0, 0.0, 1.0, 0.402, 0.0, 0.0, 1.0, 0.402, 0.0, 0.0, 1.0, 0.402, 0.0, 0.0, 1.0, 0.402, 0.0, 0.0, 1.0, 0.402, 0.0, 0.0, 1.0, 0.402, 0.0, 0.0, 1.0, 0.402, 0.0, 0.0, 1.0, 0.402, 0.0, 0.0, 1.0, 0.402, 0.0, 0.0, 1.0, 0.402, 0.0, 0.0, 1.0, 0.402, 0.0, 0.0, 1.0, 0.402, 0.0, 0.0, 1.0, 0.402, 0.0, 0.0, 1.0, 0.402, 0.0, 0.0, 1.0, 0.402, 0.0, 0.0, 1.0, 0.402, 0.0, 0.0, 1.0, 0.402, 0.0, 0.0, 1.0, 0.402, 0.0, 0.0, 1.0, 0.402, 0.0, 0.0, 1.0, 0.402, 0.0, 0.0, 1.0, 0.402, 0.0, 0.0, 1.0, 0.402, 0.0, 0.0, 1.0, 0.402, 0.0, 0.0, 1.0, 0.402, 0.0, 0.0, 1.0, 0.402, 0.0, 0.0, 1.0, 0.402, 0.0, 0.0, 1.0, 0.402, 0.0, 0.0, 1.0, 0.402, 0.0, 0.0, 1.0, 0.402, 0.0, 0.0, 1.0, 0.402, 0.0, 0.0, 1.0, 0.402, 0.0, 0.0, 1.0, 0.402, 0.0, 0.0, 1.0, 0.402, 0.0, 0.0, 1.0, 0.402, 0.0, 0.0, 1.0, 0.402, 0.0, 0.0, 1.0, 0.402, 0.0, 0.0, 1.0, 0.402, 0.0, 0.0, 1.0, 0.402, 0.0, 0.0, 1.0, 0.402, 0.0, 0.0, 1.0, 0.402, 0.0, 0.0, 1.0, 0.402, 0.0, 0.0, 1.0, 0.402, 0.0, 0.0, 1.0, 0.402, 0.0, 0.0, 1.0, 0.402, 0.0, 0.0, 1.0, 0.402, 0.0, 0.0, 1.0, 0.402, 0.0, 0.0, 1.0, 0.402, 0.0, 0.0, 1.0, 0.402, 0.0, 0.0, 1.0, 0.402, 0.0, 0.0, 1.0, 0.402, 0.0, 0.0, 1.0, 0.402, 0.0, 0.0, 1.0, 0.402, 0.0, 0.0, 1.0, 0.402, 0.0, 0.0, 1.0, 0.402, 0.0, 0.0, 1.0, 0.402, 0.0, 0.0, 1.0, 0.402, 0.0, 0.0, 1.0, 0.402, 0.0, 0.0, 1.0, 0.402, 0.0, 0.0, 1.0, 0.402, 0.0, 0.0, 1.0, 0.402, 0.0, 0.0, 1.0, 0.402, 0.0, 0.0, 1.0, 0.402, 0.0, 0.0, 1.0, 0.402, 0.0, 0.0, 1.0, 0.402, 0.0, 0.0, 1.0, 0.402, 0.0, 0.0, 1.0, 0.402, 0.0, 0.0, 1.0, 0.402, 0.0, 0.0, 1.0, 0.402, 0.0, 0.0, 1.0, 0.402, 0.0, 0.0, 1.0, 0.402, 0.0, 0.0, 1.0, 0.402, 0.0, 0.0, 1.0, 0.402, 0.0, 0.0, 1.0, 0.402, 0.0, 0.0, 1.0, 0.402, 0.0, 0.0, 1.0, 0.402, 0.0, 0.0, 1.0, 0.402, 0.0, 0.0, 1.0, 0.402, 0.0, 0.0, 1.0, 0.402, 0.0, 0.0, 1.0, 0.402, 0.0, 0.0, 1.0, 0.402, 0.0, 0.0, 1.0, 0.402, 0.0, 0.0, 1.0, 0.402, 0.0, 0.0, 1.0, 0.402, 0.0, 0.0, 1.0, 0.402, 0.0, 0.0, 1.0, 0.402, 0.0, 0.0, 1.0, 0.402, 0.0, 0.0, 1.0, 0.402, 0.0, 0.0, 1.0, 0.402, 0.0, 0.0, 1.0, 0.402, 0.0, 0.0, 1.0, 0.402, 0.0, 0.0, 1.0, 0.402, 0.0, 0.0, 1.0, 0.402, 0.0, 0.0, 1.0, 0.402, 0.0, 0.0, 1.0, 0.402, 0.0, 0.0, 1.0, 0.402, 0.0, 0.0, 1.0, 0.402, 0.0, 0.0, 1.0, 0.402, 0.0, 0.0, 1.0, 0.402, 0.0, 0.0, 1.0, 0.402, 0.0, 0.0, 1.0, 0.402, 0.0, 0.0, 1.0])
me_reac3_4.materials.append(mat_reac3_4)
me_reac3_4.use_remesh_preserve_volume = False
me_reac3_4.use_remesh_preserve_attributes = False
me_reac3_4.use_mirror_vertex_groups = False
me_reac3_4.update()

# ---- objects
ob_reac3_4_mesh = bpy.data.objects.new('reac3_4_mesh', me_reac3_4)

# ---- transforms, parenting, visibility, modifiers, constraints
ob_reac3_4_mesh.location = (0.0, 0.0, 0.0)
ob_reac3_4_mesh.lineart.crease_threshold = 0.0

# ---- collection membership
col_collection_1.objects.link(ob_reac3_4_mesh)

# ---- scene / render settings (as saved in the file)
scene.frame_start = 1; scene.frame_end = 2; scene.frame_set(1)
scene.render.engine = 'BLENDER_EEVEE_NEXT'
scene.render.resolution_percentage = 50
scene.render.dither_intensity = 0.0
scene.cycles.use_denoising = False
scene.cycles.samples = 10
scene.cycles.sampling_pattern = 'TABULATED_SOBOL'
scene.cycles.light_sampling_threshold = 0.0
scene.cycles.use_adaptive_sampling = False
scene.cycles.use_light_tree = False
scene.cycles.blur_glossy = 0.0
scene.cycles.pixel_filter_type = 'GAUSSIAN'
scene.cycles.sample_clamp_indirect = 0.0
scene.view_settings.view_transform = 'Standard'
bpy.context.view_layer.update()

# ---- added for rendering (the .blend has no active camera and no usable light): camera, sun
cam_auto = bpy.data.cameras.new('AutoCamera')
cam_auto.lens = 50.0
cam_auto.sensor_width = 36.0
cam_auto.clip_end = 1000.0
ob_auto_camera = bpy.data.objects.new('AutoCamera', cam_auto)
scene.collection.objects.link(ob_auto_camera)
ob_auto_camera.location = (3.3535, -2.71763, 2.6828)
ob_auto_camera.rotation_euler = (1.09748, -7.21219e-08, 0.694738)
scene.camera = ob_auto_camera
light_auto_sun = bpy.data.lights.new('AutoSun', 'SUN')
light_auto_sun.energy = 3.0
light_auto_sun.angle = 0.0523599
ob_auto_sun = bpy.data.objects.new('AutoSun', light_auto_sun)
scene.collection.objects.link(ob_auto_sun)
ob_auto_sun.rotation_euler = (0.872665, 0.174533, 0.523599)
bpy.context.view_layer.update()
